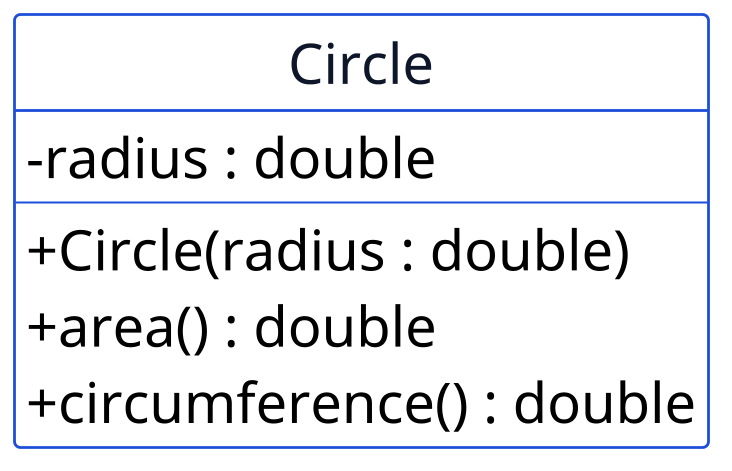

The diagram above was rendered by PlantUML. Its source (embedded in the PNG):
@startuml p02-circle
scale 2
!include _common.iuml
hide circle
hide empty members

class Circle {
  - radius : double
  --
  + Circle(radius : double)
  + area() : double
  + circumference() : double
}
@enduml